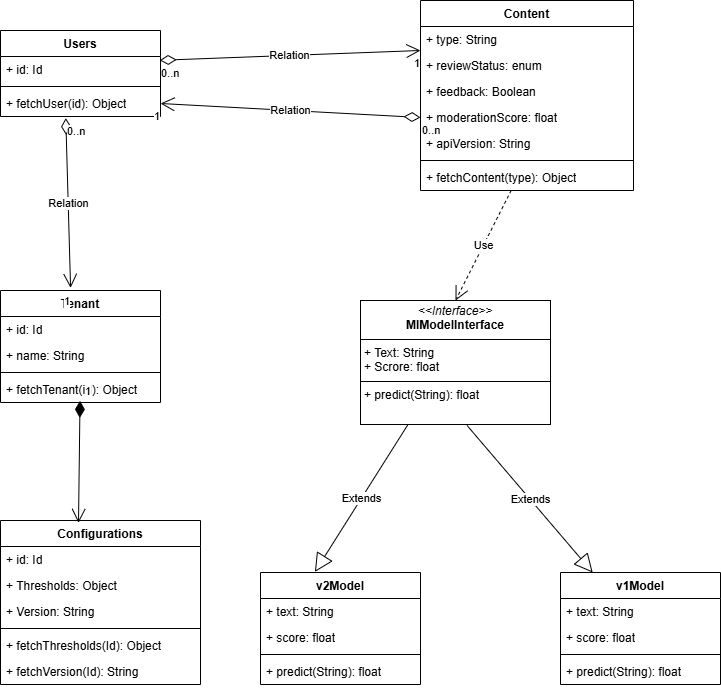

The diagram above was exported from draw.io. Its source (the exported page's mxGraphModel, read from the mxfile embedded in the PNG):
<mxGraphModel dx="1050" dy="1691" grid="1" gridSize="10" guides="1" tooltips="1" connect="1" arrows="1" fold="1" page="1" pageScale="1" pageWidth="827" pageHeight="1169" math="0" shadow="0">
  <root>
    <mxCell id="0" />
    <mxCell id="1" parent="0" />
    <mxCell id="ivsrvQmJRYNfF4NFbVN_-1" value="Configurations" style="swimlane;fontStyle=1;align=center;verticalAlign=top;childLayout=stackLayout;horizontal=1;startSize=26;horizontalStack=0;resizeParent=1;resizeParentMax=0;resizeLast=0;collapsible=1;marginBottom=0;whiteSpace=wrap;html=1;" vertex="1" parent="1">
      <mxGeometry x="140" y="360" width="200" height="164" as="geometry" />
    </mxCell>
    <mxCell id="ivsrvQmJRYNfF4NFbVN_-37" value="+ id: Id" style="text;strokeColor=none;fillColor=none;align=left;verticalAlign=top;spacingLeft=4;spacingRight=4;overflow=hidden;rotatable=0;points=[[0,0.5],[1,0.5]];portConstraint=eastwest;whiteSpace=wrap;html=1;" vertex="1" parent="ivsrvQmJRYNfF4NFbVN_-1">
      <mxGeometry y="26" width="200" height="26" as="geometry" />
    </mxCell>
    <mxCell id="ivsrvQmJRYNfF4NFbVN_-35" value="+ Thresholds: Object" style="text;strokeColor=none;fillColor=none;align=left;verticalAlign=top;spacingLeft=4;spacingRight=4;overflow=hidden;rotatable=0;points=[[0,0.5],[1,0.5]];portConstraint=eastwest;whiteSpace=wrap;html=1;" vertex="1" parent="ivsrvQmJRYNfF4NFbVN_-1">
      <mxGeometry y="52" width="200" height="26" as="geometry" />
    </mxCell>
    <mxCell id="ivsrvQmJRYNfF4NFbVN_-2" value="+ Version: String" style="text;strokeColor=none;fillColor=none;align=left;verticalAlign=top;spacingLeft=4;spacingRight=4;overflow=hidden;rotatable=0;points=[[0,0.5],[1,0.5]];portConstraint=eastwest;whiteSpace=wrap;html=1;" vertex="1" parent="ivsrvQmJRYNfF4NFbVN_-1">
      <mxGeometry y="78" width="200" height="26" as="geometry" />
    </mxCell>
    <mxCell id="ivsrvQmJRYNfF4NFbVN_-3" value="" style="line;strokeWidth=1;fillColor=none;align=left;verticalAlign=middle;spacingTop=-1;spacingLeft=3;spacingRight=3;rotatable=0;labelPosition=right;points=[];portConstraint=eastwest;strokeColor=inherit;" vertex="1" parent="ivsrvQmJRYNfF4NFbVN_-1">
      <mxGeometry y="104" width="200" height="8" as="geometry" />
    </mxCell>
    <mxCell id="ivsrvQmJRYNfF4NFbVN_-4" value="+ fetchThresholds(Id): Object" style="text;strokeColor=none;fillColor=none;align=left;verticalAlign=top;spacingLeft=4;spacingRight=4;overflow=hidden;rotatable=0;points=[[0,0.5],[1,0.5]];portConstraint=eastwest;whiteSpace=wrap;html=1;" vertex="1" parent="ivsrvQmJRYNfF4NFbVN_-1">
      <mxGeometry y="112" width="200" height="26" as="geometry" />
    </mxCell>
    <mxCell id="ivsrvQmJRYNfF4NFbVN_-36" value="+ fetchVersion(Id): String" style="text;strokeColor=none;fillColor=none;align=left;verticalAlign=top;spacingLeft=4;spacingRight=4;overflow=hidden;rotatable=0;points=[[0,0.5],[1,0.5]];portConstraint=eastwest;whiteSpace=wrap;html=1;" vertex="1" parent="ivsrvQmJRYNfF4NFbVN_-1">
      <mxGeometry y="138" width="200" height="26" as="geometry" />
    </mxCell>
    <mxCell id="ivsrvQmJRYNfF4NFbVN_-5" value="&lt;p style=&quot;margin:0px;margin-top:4px;text-align:center;&quot;&gt;&lt;i&gt;&amp;lt;&amp;lt;Interface&amp;gt;&amp;gt;&lt;/i&gt;&lt;br&gt;&lt;b&gt;MlModelInterface&lt;/b&gt;&lt;/p&gt;&lt;hr size=&quot;1&quot; style=&quot;border-style:solid;&quot;&gt;&lt;p style=&quot;margin:0px;margin-left:4px;&quot;&gt;+ Text: String&lt;br&gt;+ Scrore: float&lt;/p&gt;&lt;hr size=&quot;1&quot; style=&quot;border-style:solid;&quot;&gt;&lt;p style=&quot;margin:0px;margin-left:4px;&quot;&gt;+ predict(String): float&lt;/p&gt;" style="verticalAlign=top;align=left;overflow=fill;html=1;whiteSpace=wrap;" vertex="1" parent="1">
      <mxGeometry x="500" y="140" width="190" height="124" as="geometry" />
    </mxCell>
    <mxCell id="ivsrvQmJRYNfF4NFbVN_-6" value="Tenant" style="swimlane;fontStyle=1;align=center;verticalAlign=top;childLayout=stackLayout;horizontal=1;startSize=26;horizontalStack=0;resizeParent=1;resizeParentMax=0;resizeLast=0;collapsible=1;marginBottom=0;whiteSpace=wrap;html=1;" vertex="1" parent="1">
      <mxGeometry x="140" y="130" width="160" height="112" as="geometry" />
    </mxCell>
    <mxCell id="ivsrvQmJRYNfF4NFbVN_-7" value="+ id: Id" style="text;strokeColor=none;fillColor=none;align=left;verticalAlign=top;spacingLeft=4;spacingRight=4;overflow=hidden;rotatable=0;points=[[0,0.5],[1,0.5]];portConstraint=eastwest;whiteSpace=wrap;html=1;" vertex="1" parent="ivsrvQmJRYNfF4NFbVN_-6">
      <mxGeometry y="26" width="160" height="26" as="geometry" />
    </mxCell>
    <mxCell id="ivsrvQmJRYNfF4NFbVN_-38" value="+ name: String" style="text;strokeColor=none;fillColor=none;align=left;verticalAlign=top;spacingLeft=4;spacingRight=4;overflow=hidden;rotatable=0;points=[[0,0.5],[1,0.5]];portConstraint=eastwest;whiteSpace=wrap;html=1;" vertex="1" parent="ivsrvQmJRYNfF4NFbVN_-6">
      <mxGeometry y="52" width="160" height="26" as="geometry" />
    </mxCell>
    <mxCell id="ivsrvQmJRYNfF4NFbVN_-8" value="" style="line;strokeWidth=1;fillColor=none;align=left;verticalAlign=middle;spacingTop=-1;spacingLeft=3;spacingRight=3;rotatable=0;labelPosition=right;points=[];portConstraint=eastwest;strokeColor=inherit;" vertex="1" parent="ivsrvQmJRYNfF4NFbVN_-6">
      <mxGeometry y="78" width="160" height="8" as="geometry" />
    </mxCell>
    <mxCell id="ivsrvQmJRYNfF4NFbVN_-9" value="+ fetchTenant(id): Object" style="text;strokeColor=none;fillColor=none;align=left;verticalAlign=top;spacingLeft=4;spacingRight=4;overflow=hidden;rotatable=0;points=[[0,0.5],[1,0.5]];portConstraint=eastwest;whiteSpace=wrap;html=1;" vertex="1" parent="ivsrvQmJRYNfF4NFbVN_-6">
      <mxGeometry y="86" width="160" height="26" as="geometry" />
    </mxCell>
    <mxCell id="ivsrvQmJRYNfF4NFbVN_-10" value="Users" style="swimlane;fontStyle=1;align=center;verticalAlign=top;childLayout=stackLayout;horizontal=1;startSize=26;horizontalStack=0;resizeParent=1;resizeParentMax=0;resizeLast=0;collapsible=1;marginBottom=0;whiteSpace=wrap;html=1;" vertex="1" parent="1">
      <mxGeometry x="140" y="-130" width="160" height="86" as="geometry" />
    </mxCell>
    <mxCell id="ivsrvQmJRYNfF4NFbVN_-11" value="+ id: Id" style="text;strokeColor=none;fillColor=none;align=left;verticalAlign=top;spacingLeft=4;spacingRight=4;overflow=hidden;rotatable=0;points=[[0,0.5],[1,0.5]];portConstraint=eastwest;whiteSpace=wrap;html=1;" vertex="1" parent="ivsrvQmJRYNfF4NFbVN_-10">
      <mxGeometry y="26" width="160" height="26" as="geometry" />
    </mxCell>
    <mxCell id="ivsrvQmJRYNfF4NFbVN_-12" value="" style="line;strokeWidth=1;fillColor=none;align=left;verticalAlign=middle;spacingTop=-1;spacingLeft=3;spacingRight=3;rotatable=0;labelPosition=right;points=[];portConstraint=eastwest;strokeColor=inherit;" vertex="1" parent="ivsrvQmJRYNfF4NFbVN_-10">
      <mxGeometry y="52" width="160" height="8" as="geometry" />
    </mxCell>
    <mxCell id="ivsrvQmJRYNfF4NFbVN_-13" value="+ fetchUser(id): Object" style="text;strokeColor=none;fillColor=none;align=left;verticalAlign=top;spacingLeft=4;spacingRight=4;overflow=hidden;rotatable=0;points=[[0,0.5],[1,0.5]];portConstraint=eastwest;whiteSpace=wrap;html=1;" vertex="1" parent="ivsrvQmJRYNfF4NFbVN_-10">
      <mxGeometry y="60" width="160" height="26" as="geometry" />
    </mxCell>
    <mxCell id="ivsrvQmJRYNfF4NFbVN_-14" value="Content" style="swimlane;fontStyle=1;align=center;verticalAlign=top;childLayout=stackLayout;horizontal=1;startSize=26;horizontalStack=0;resizeParent=1;resizeParentMax=0;resizeLast=0;collapsible=1;marginBottom=0;whiteSpace=wrap;html=1;" vertex="1" parent="1">
      <mxGeometry x="560" y="-160" width="213" height="190" as="geometry" />
    </mxCell>
    <mxCell id="ivsrvQmJRYNfF4NFbVN_-40" value="+ type: String" style="text;strokeColor=none;fillColor=none;align=left;verticalAlign=top;spacingLeft=4;spacingRight=4;overflow=hidden;rotatable=0;points=[[0,0.5],[1,0.5]];portConstraint=eastwest;whiteSpace=wrap;html=1;" vertex="1" parent="ivsrvQmJRYNfF4NFbVN_-14">
      <mxGeometry y="26" width="213" height="26" as="geometry" />
    </mxCell>
    <mxCell id="ivsrvQmJRYNfF4NFbVN_-15" value="+ reviewStatus: enum" style="text;strokeColor=none;fillColor=none;align=left;verticalAlign=top;spacingLeft=4;spacingRight=4;overflow=hidden;rotatable=0;points=[[0,0.5],[1,0.5]];portConstraint=eastwest;whiteSpace=wrap;html=1;" vertex="1" parent="ivsrvQmJRYNfF4NFbVN_-14">
      <mxGeometry y="52" width="213" height="26" as="geometry" />
    </mxCell>
    <mxCell id="ivsrvQmJRYNfF4NFbVN_-41" value="+ feedback: Boolean" style="text;strokeColor=none;fillColor=none;align=left;verticalAlign=top;spacingLeft=4;spacingRight=4;overflow=hidden;rotatable=0;points=[[0,0.5],[1,0.5]];portConstraint=eastwest;whiteSpace=wrap;html=1;" vertex="1" parent="ivsrvQmJRYNfF4NFbVN_-14">
      <mxGeometry y="78" width="213" height="26" as="geometry" />
    </mxCell>
    <mxCell id="ivsrvQmJRYNfF4NFbVN_-42" value="+ moderationScore: float" style="text;strokeColor=none;fillColor=none;align=left;verticalAlign=top;spacingLeft=4;spacingRight=4;overflow=hidden;rotatable=0;points=[[0,0.5],[1,0.5]];portConstraint=eastwest;whiteSpace=wrap;html=1;" vertex="1" parent="ivsrvQmJRYNfF4NFbVN_-14">
      <mxGeometry y="104" width="213" height="26" as="geometry" />
    </mxCell>
    <mxCell id="ivsrvQmJRYNfF4NFbVN_-43" value="+ apiVersion: String" style="text;strokeColor=none;fillColor=none;align=left;verticalAlign=top;spacingLeft=4;spacingRight=4;overflow=hidden;rotatable=0;points=[[0,0.5],[1,0.5]];portConstraint=eastwest;whiteSpace=wrap;html=1;" vertex="1" parent="ivsrvQmJRYNfF4NFbVN_-14">
      <mxGeometry y="130" width="213" height="26" as="geometry" />
    </mxCell>
    <mxCell id="ivsrvQmJRYNfF4NFbVN_-16" value="" style="line;strokeWidth=1;fillColor=none;align=left;verticalAlign=middle;spacingTop=-1;spacingLeft=3;spacingRight=3;rotatable=0;labelPosition=right;points=[];portConstraint=eastwest;strokeColor=inherit;" vertex="1" parent="ivsrvQmJRYNfF4NFbVN_-14">
      <mxGeometry y="156" width="213" height="8" as="geometry" />
    </mxCell>
    <mxCell id="ivsrvQmJRYNfF4NFbVN_-17" value="+ fetchContent(type): Object" style="text;strokeColor=none;fillColor=none;align=left;verticalAlign=top;spacingLeft=4;spacingRight=4;overflow=hidden;rotatable=0;points=[[0,0.5],[1,0.5]];portConstraint=eastwest;whiteSpace=wrap;html=1;" vertex="1" parent="ivsrvQmJRYNfF4NFbVN_-14">
      <mxGeometry y="164" width="213" height="26" as="geometry" />
    </mxCell>
    <mxCell id="ivsrvQmJRYNfF4NFbVN_-18" value="v1Model" style="swimlane;fontStyle=1;align=center;verticalAlign=top;childLayout=stackLayout;horizontal=1;startSize=26;horizontalStack=0;resizeParent=1;resizeParentMax=0;resizeLast=0;collapsible=1;marginBottom=0;whiteSpace=wrap;html=1;" vertex="1" parent="1">
      <mxGeometry x="700" y="412" width="160" height="112" as="geometry" />
    </mxCell>
    <mxCell id="ivsrvQmJRYNfF4NFbVN_-19" value="+ text: String" style="text;strokeColor=none;fillColor=none;align=left;verticalAlign=top;spacingLeft=4;spacingRight=4;overflow=hidden;rotatable=0;points=[[0,0.5],[1,0.5]];portConstraint=eastwest;whiteSpace=wrap;html=1;" vertex="1" parent="ivsrvQmJRYNfF4NFbVN_-18">
      <mxGeometry y="26" width="160" height="26" as="geometry" />
    </mxCell>
    <mxCell id="ivsrvQmJRYNfF4NFbVN_-29" value="+ score: float" style="text;strokeColor=none;fillColor=none;align=left;verticalAlign=top;spacingLeft=4;spacingRight=4;overflow=hidden;rotatable=0;points=[[0,0.5],[1,0.5]];portConstraint=eastwest;whiteSpace=wrap;html=1;" vertex="1" parent="ivsrvQmJRYNfF4NFbVN_-18">
      <mxGeometry y="52" width="160" height="26" as="geometry" />
    </mxCell>
    <mxCell id="ivsrvQmJRYNfF4NFbVN_-20" value="" style="line;strokeWidth=1;fillColor=none;align=left;verticalAlign=middle;spacingTop=-1;spacingLeft=3;spacingRight=3;rotatable=0;labelPosition=right;points=[];portConstraint=eastwest;strokeColor=inherit;" vertex="1" parent="ivsrvQmJRYNfF4NFbVN_-18">
      <mxGeometry y="78" width="160" height="8" as="geometry" />
    </mxCell>
    <mxCell id="ivsrvQmJRYNfF4NFbVN_-21" value="+ predict(String): float" style="text;strokeColor=none;fillColor=none;align=left;verticalAlign=top;spacingLeft=4;spacingRight=4;overflow=hidden;rotatable=0;points=[[0,0.5],[1,0.5]];portConstraint=eastwest;whiteSpace=wrap;html=1;" vertex="1" parent="ivsrvQmJRYNfF4NFbVN_-18">
      <mxGeometry y="86" width="160" height="26" as="geometry" />
    </mxCell>
    <mxCell id="ivsrvQmJRYNfF4NFbVN_-22" value="v2Model" style="swimlane;fontStyle=1;align=center;verticalAlign=top;childLayout=stackLayout;horizontal=1;startSize=26;horizontalStack=0;resizeParent=1;resizeParentMax=0;resizeLast=0;collapsible=1;marginBottom=0;whiteSpace=wrap;html=1;" vertex="1" parent="1">
      <mxGeometry x="400" y="412" width="160" height="112" as="geometry" />
    </mxCell>
    <mxCell id="ivsrvQmJRYNfF4NFbVN_-31" value="+ text: String" style="text;strokeColor=none;fillColor=none;align=left;verticalAlign=top;spacingLeft=4;spacingRight=4;overflow=hidden;rotatable=0;points=[[0,0.5],[1,0.5]];portConstraint=eastwest;whiteSpace=wrap;html=1;" vertex="1" parent="ivsrvQmJRYNfF4NFbVN_-22">
      <mxGeometry y="26" width="160" height="26" as="geometry" />
    </mxCell>
    <mxCell id="ivsrvQmJRYNfF4NFbVN_-32" value="+ score: float" style="text;strokeColor=none;fillColor=none;align=left;verticalAlign=top;spacingLeft=4;spacingRight=4;overflow=hidden;rotatable=0;points=[[0,0.5],[1,0.5]];portConstraint=eastwest;whiteSpace=wrap;html=1;" vertex="1" parent="ivsrvQmJRYNfF4NFbVN_-22">
      <mxGeometry y="52" width="160" height="26" as="geometry" />
    </mxCell>
    <mxCell id="ivsrvQmJRYNfF4NFbVN_-24" value="" style="line;strokeWidth=1;fillColor=none;align=left;verticalAlign=middle;spacingTop=-1;spacingLeft=3;spacingRight=3;rotatable=0;labelPosition=right;points=[];portConstraint=eastwest;strokeColor=inherit;" vertex="1" parent="ivsrvQmJRYNfF4NFbVN_-22">
      <mxGeometry y="78" width="160" height="8" as="geometry" />
    </mxCell>
    <mxCell id="ivsrvQmJRYNfF4NFbVN_-33" value="+ predict(String): float" style="text;strokeColor=none;fillColor=none;align=left;verticalAlign=top;spacingLeft=4;spacingRight=4;overflow=hidden;rotatable=0;points=[[0,0.5],[1,0.5]];portConstraint=eastwest;whiteSpace=wrap;html=1;" vertex="1" parent="ivsrvQmJRYNfF4NFbVN_-22">
      <mxGeometry y="86" width="160" height="26" as="geometry" />
    </mxCell>
    <mxCell id="ivsrvQmJRYNfF4NFbVN_-27" value="Extends" style="endArrow=block;endSize=16;endFill=0;html=1;rounded=0;exitX=0.561;exitY=1.008;exitDx=0;exitDy=0;exitPerimeter=0;" edge="1" parent="1" source="ivsrvQmJRYNfF4NFbVN_-5" target="ivsrvQmJRYNfF4NFbVN_-18">
      <mxGeometry width="160" relative="1" as="geometry">
        <mxPoint x="300" y="270" as="sourcePoint" />
        <mxPoint x="460" y="270" as="targetPoint" />
      </mxGeometry>
    </mxCell>
    <mxCell id="ivsrvQmJRYNfF4NFbVN_-28" value="Extends" style="endArrow=block;endSize=16;endFill=0;html=1;rounded=0;entryX=0.34;entryY=-0.005;entryDx=0;entryDy=0;entryPerimeter=0;exitX=0.25;exitY=1;exitDx=0;exitDy=0;" edge="1" parent="1" source="ivsrvQmJRYNfF4NFbVN_-5" target="ivsrvQmJRYNfF4NFbVN_-22">
      <mxGeometry width="160" relative="1" as="geometry">
        <mxPoint x="730" y="40" as="sourcePoint" />
        <mxPoint x="730" y="479" as="targetPoint" />
      </mxGeometry>
    </mxCell>
    <mxCell id="ivsrvQmJRYNfF4NFbVN_-39" value="1" style="endArrow=open;html=1;endSize=12;startArrow=diamondThin;startSize=14;startFill=1;align=left;verticalAlign=bottom;rounded=0;entryX=0.39;entryY=0.015;entryDx=0;entryDy=0;entryPerimeter=0;exitX=0.497;exitY=0.938;exitDx=0;exitDy=0;exitPerimeter=0;" edge="1" parent="1" source="ivsrvQmJRYNfF4NFbVN_-9" target="ivsrvQmJRYNfF4NFbVN_-1">
      <mxGeometry x="-1" y="3" relative="1" as="geometry">
        <mxPoint x="234" y="184" as="sourcePoint" />
        <mxPoint x="490" y="270" as="targetPoint" />
      </mxGeometry>
    </mxCell>
    <mxCell id="ivsrvQmJRYNfF4NFbVN_-44" value="Relation" style="endArrow=open;html=1;endSize=12;startArrow=diamondThin;startSize=14;startFill=0;rounded=0;exitX=0.408;exitY=1.062;exitDx=0;exitDy=0;exitPerimeter=0;entryX=0.438;entryY=-0.023;entryDx=0;entryDy=0;entryPerimeter=0;" edge="1" parent="1" source="ivsrvQmJRYNfF4NFbVN_-13" target="ivsrvQmJRYNfF4NFbVN_-6">
      <mxGeometry relative="1" as="geometry">
        <mxPoint x="330" y="270" as="sourcePoint" />
        <mxPoint x="205" y="120" as="targetPoint" />
      </mxGeometry>
    </mxCell>
    <mxCell id="ivsrvQmJRYNfF4NFbVN_-45" value="0..n" style="edgeLabel;resizable=0;html=1;align=left;verticalAlign=top;" connectable="0" vertex="1" parent="ivsrvQmJRYNfF4NFbVN_-44">
      <mxGeometry x="-1" relative="1" as="geometry" />
    </mxCell>
    <mxCell id="ivsrvQmJRYNfF4NFbVN_-46" value="1" style="edgeLabel;resizable=0;html=1;align=right;verticalAlign=top;" connectable="0" vertex="1" parent="ivsrvQmJRYNfF4NFbVN_-44">
      <mxGeometry x="1" relative="1" as="geometry" />
    </mxCell>
    <mxCell id="ivsrvQmJRYNfF4NFbVN_-47" value="Relation" style="endArrow=open;html=1;endSize=12;startArrow=diamondThin;startSize=14;startFill=0;rounded=0;exitX=0.995;exitY=0.146;exitDx=0;exitDy=0;entryX=0;entryY=0.923;entryDx=0;entryDy=0;exitPerimeter=0;entryPerimeter=0;" edge="1" parent="1" source="ivsrvQmJRYNfF4NFbVN_-11" target="ivsrvQmJRYNfF4NFbVN_-40">
      <mxGeometry relative="1" as="geometry">
        <mxPoint x="225" y="-10" as="sourcePoint" />
        <mxPoint x="220" y="150" as="targetPoint" />
      </mxGeometry>
    </mxCell>
    <mxCell id="ivsrvQmJRYNfF4NFbVN_-48" value="0..n" style="edgeLabel;resizable=0;html=1;align=left;verticalAlign=top;" connectable="0" vertex="1" parent="ivsrvQmJRYNfF4NFbVN_-47">
      <mxGeometry x="-1" relative="1" as="geometry" />
    </mxCell>
    <mxCell id="ivsrvQmJRYNfF4NFbVN_-49" value="1" style="edgeLabel;resizable=0;html=1;align=right;verticalAlign=top;" connectable="0" vertex="1" parent="ivsrvQmJRYNfF4NFbVN_-47">
      <mxGeometry x="1" relative="1" as="geometry" />
    </mxCell>
    <mxCell id="ivsrvQmJRYNfF4NFbVN_-50" value="Relation" style="endArrow=open;html=1;endSize=12;startArrow=diamondThin;startSize=14;startFill=0;rounded=0;exitX=0;exitY=0.5;exitDx=0;exitDy=0;entryX=1;entryY=0.5;entryDx=0;entryDy=0;" edge="1" parent="1" source="ivsrvQmJRYNfF4NFbVN_-42" target="ivsrvQmJRYNfF4NFbVN_-13">
      <mxGeometry relative="1" as="geometry">
        <mxPoint x="319" y="-68" as="sourcePoint" />
        <mxPoint x="420" y="50" as="targetPoint" />
      </mxGeometry>
    </mxCell>
    <mxCell id="ivsrvQmJRYNfF4NFbVN_-51" value="0..n" style="edgeLabel;resizable=0;html=1;align=left;verticalAlign=top;" connectable="0" vertex="1" parent="ivsrvQmJRYNfF4NFbVN_-50">
      <mxGeometry x="-1" relative="1" as="geometry" />
    </mxCell>
    <mxCell id="ivsrvQmJRYNfF4NFbVN_-52" value="1" style="edgeLabel;resizable=0;html=1;align=right;verticalAlign=top;" connectable="0" vertex="1" parent="ivsrvQmJRYNfF4NFbVN_-50">
      <mxGeometry x="1" relative="1" as="geometry" />
    </mxCell>
    <mxCell id="ivsrvQmJRYNfF4NFbVN_-53" value="Use" style="endArrow=open;endSize=12;dashed=1;html=1;rounded=0;exitX=0.426;exitY=0.992;exitDx=0;exitDy=0;exitPerimeter=0;entryX=0.5;entryY=0;entryDx=0;entryDy=0;" edge="1" parent="1" source="ivsrvQmJRYNfF4NFbVN_-17" target="ivsrvQmJRYNfF4NFbVN_-5">
      <mxGeometry width="160" relative="1" as="geometry">
        <mxPoint x="370" y="50" as="sourcePoint" />
        <mxPoint x="530" y="50" as="targetPoint" />
      </mxGeometry>
    </mxCell>
  </root>
</mxGraphModel>